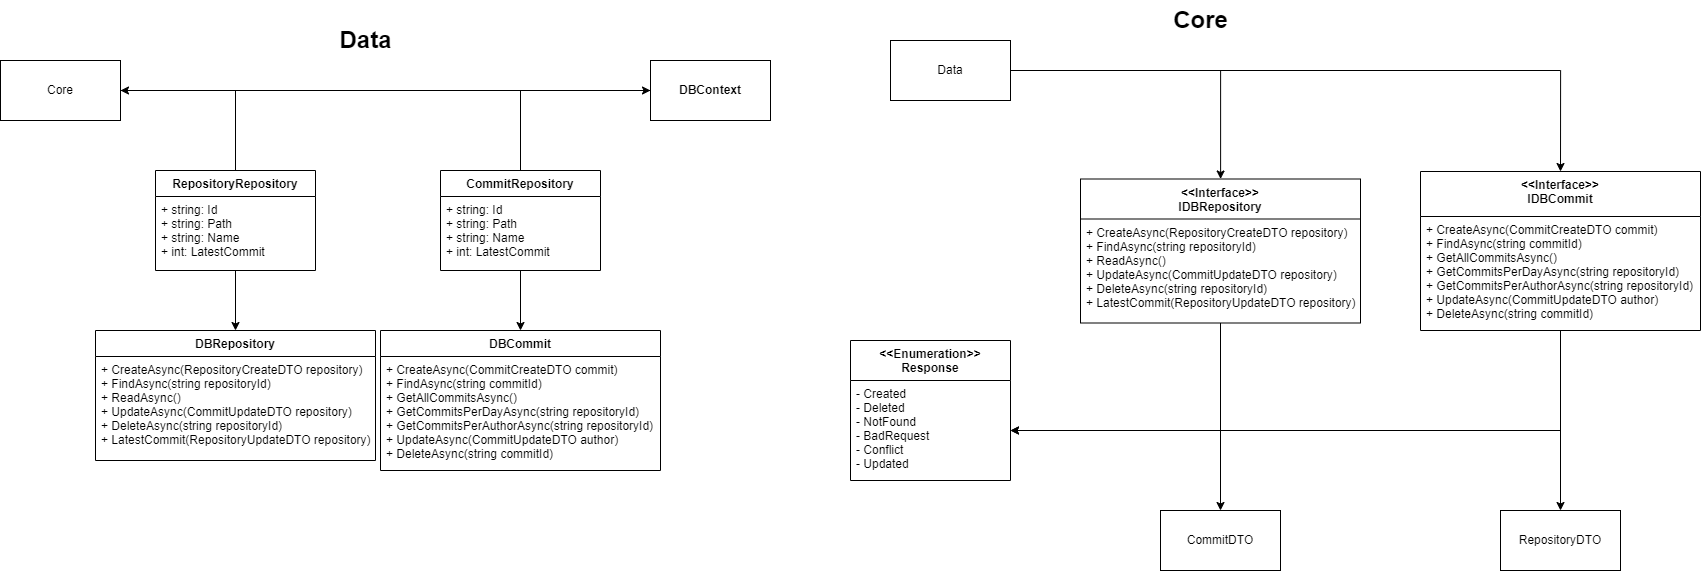

The diagram above was exported from draw.io. Its source (the exported page's mxGraphModel, read from the mxfile embedded in the PNG):
<mxGraphModel dx="2271" dy="1180" grid="1" gridSize="10" guides="1" tooltips="1" connect="1" arrows="1" fold="1" page="1" pageScale="1" pageWidth="850" pageHeight="1100" math="0" shadow="0">
  <root>
    <mxCell id="0" />
    <mxCell id="1" parent="0" />
    <mxCell id="2X5YjAhBRlAV0ff0QsqP-1" value="Core" style="rounded=0;whiteSpace=wrap;html=1;" vertex="1" parent="1">
      <mxGeometry x="30" y="730" width="120" height="60" as="geometry" />
    </mxCell>
    <mxCell id="2X5YjAhBRlAV0ff0QsqP-2" value="Data" style="text;strokeColor=none;fillColor=none;html=1;fontSize=24;fontStyle=1;verticalAlign=middle;align=center;" vertex="1" parent="1">
      <mxGeometry x="345" y="690" width="100" height="40" as="geometry" />
    </mxCell>
    <mxCell id="2X5YjAhBRlAV0ff0QsqP-3" value="&lt;b&gt;DBContext&lt;/b&gt;" style="rounded=0;whiteSpace=wrap;html=1;" vertex="1" parent="1">
      <mxGeometry x="680" y="730" width="120" height="60" as="geometry" />
    </mxCell>
    <mxCell id="2X5YjAhBRlAV0ff0QsqP-4" value="DBCommit" style="swimlane;fontStyle=1;align=center;verticalAlign=top;childLayout=stackLayout;horizontal=1;startSize=26;horizontalStack=0;resizeParent=1;resizeParentMax=0;resizeLast=0;collapsible=1;marginBottom=0;" vertex="1" parent="1">
      <mxGeometry x="410" y="1000" width="280" height="140" as="geometry" />
    </mxCell>
    <mxCell id="2X5YjAhBRlAV0ff0QsqP-5" value="+ CreateAsync(CommitCreateDTO commit)&#10;+ FindAsync(string commitId)&#10;+ GetAllCommitsAsync()&#10;+ GetCommitsPerDayAsync(string repositoryId)&#10;+ GetCommitsPerAuthorAsync(string repositoryId)&#10;+ UpdateAsync(CommitUpdateDTO author)&#10;+ DeleteAsync(string commitId)" style="text;strokeColor=none;fillColor=none;align=left;verticalAlign=top;spacingLeft=4;spacingRight=4;overflow=hidden;rotatable=0;points=[[0,0.5],[1,0.5]];portConstraint=eastwest;" vertex="1" parent="2X5YjAhBRlAV0ff0QsqP-4">
      <mxGeometry y="26" width="280" height="114" as="geometry" />
    </mxCell>
    <mxCell id="2X5YjAhBRlAV0ff0QsqP-6" value="RepositoryRepository" style="swimlane;fontStyle=1;align=center;verticalAlign=top;childLayout=stackLayout;horizontal=1;startSize=26;horizontalStack=0;resizeParent=1;resizeParentMax=0;resizeLast=0;collapsible=1;marginBottom=0;" vertex="1" parent="1">
      <mxGeometry x="185" y="840" width="160" height="100" as="geometry" />
    </mxCell>
    <mxCell id="2X5YjAhBRlAV0ff0QsqP-7" value="+ string: Id&#10;+ string: Path&#10;+ string: Name&#10;+ int: LatestCommit" style="text;strokeColor=none;fillColor=none;align=left;verticalAlign=top;spacingLeft=4;spacingRight=4;overflow=hidden;rotatable=0;points=[[0,0.5],[1,0.5]];portConstraint=eastwest;" vertex="1" parent="2X5YjAhBRlAV0ff0QsqP-6">
      <mxGeometry y="26" width="160" height="74" as="geometry" />
    </mxCell>
    <mxCell id="2X5YjAhBRlAV0ff0QsqP-8" value="CommitRepository" style="swimlane;fontStyle=1;align=center;verticalAlign=top;childLayout=stackLayout;horizontal=1;startSize=26;horizontalStack=0;resizeParent=1;resizeParentMax=0;resizeLast=0;collapsible=1;marginBottom=0;" vertex="1" parent="1">
      <mxGeometry x="470" y="840" width="160" height="100" as="geometry" />
    </mxCell>
    <mxCell id="2X5YjAhBRlAV0ff0QsqP-9" value="+ string: Id&#10;+ string: Path&#10;+ string: Name&#10;+ int: LatestCommit" style="text;strokeColor=none;fillColor=none;align=left;verticalAlign=top;spacingLeft=4;spacingRight=4;overflow=hidden;rotatable=0;points=[[0,0.5],[1,0.5]];portConstraint=eastwest;" vertex="1" parent="2X5YjAhBRlAV0ff0QsqP-8">
      <mxGeometry y="26" width="160" height="74" as="geometry" />
    </mxCell>
    <mxCell id="2X5YjAhBRlAV0ff0QsqP-10" value="" style="endArrow=classic;startArrow=classic;html=1;rounded=0;entryX=0;entryY=0.5;entryDx=0;entryDy=0;exitX=1;exitY=0.5;exitDx=0;exitDy=0;" edge="1" parent="1" source="2X5YjAhBRlAV0ff0QsqP-1" target="2X5YjAhBRlAV0ff0QsqP-3">
      <mxGeometry width="50" height="50" relative="1" as="geometry">
        <mxPoint x="370" y="1090" as="sourcePoint" />
        <mxPoint x="420" y="1040" as="targetPoint" />
      </mxGeometry>
    </mxCell>
    <mxCell id="2X5YjAhBRlAV0ff0QsqP-11" value="" style="endArrow=none;html=1;rounded=0;entryX=1;entryY=0.5;entryDx=0;entryDy=0;exitX=0.5;exitY=0;exitDx=0;exitDy=0;" edge="1" parent="1" source="2X5YjAhBRlAV0ff0QsqP-6" target="2X5YjAhBRlAV0ff0QsqP-1">
      <mxGeometry width="50" height="50" relative="1" as="geometry">
        <mxPoint x="370" y="1090" as="sourcePoint" />
        <mxPoint x="420" y="1040" as="targetPoint" />
        <Array as="points">
          <mxPoint x="265" y="760" />
        </Array>
      </mxGeometry>
    </mxCell>
    <mxCell id="2X5YjAhBRlAV0ff0QsqP-12" value="" style="endArrow=none;html=1;rounded=0;entryX=0;entryY=0.5;entryDx=0;entryDy=0;exitX=0.5;exitY=0;exitDx=0;exitDy=0;" edge="1" parent="1" source="2X5YjAhBRlAV0ff0QsqP-8" target="2X5YjAhBRlAV0ff0QsqP-3">
      <mxGeometry width="50" height="50" relative="1" as="geometry">
        <mxPoint x="275" y="850" as="sourcePoint" />
        <mxPoint x="160" y="770" as="targetPoint" />
        <Array as="points">
          <mxPoint x="550" y="760" />
        </Array>
      </mxGeometry>
    </mxCell>
    <mxCell id="2X5YjAhBRlAV0ff0QsqP-13" value="" style="endArrow=classic;html=1;rounded=0;entryX=0.5;entryY=0;entryDx=0;entryDy=0;" edge="1" parent="1" source="2X5YjAhBRlAV0ff0QsqP-6">
      <mxGeometry width="50" height="50" relative="1" as="geometry">
        <mxPoint x="370" y="1090" as="sourcePoint" />
        <mxPoint x="265" y="1000.0000000000005" as="targetPoint" />
      </mxGeometry>
    </mxCell>
    <mxCell id="2X5YjAhBRlAV0ff0QsqP-14" value="" style="endArrow=classic;html=1;rounded=0;entryX=0.5;entryY=0;entryDx=0;entryDy=0;" edge="1" parent="1" source="2X5YjAhBRlAV0ff0QsqP-8" target="2X5YjAhBRlAV0ff0QsqP-4">
      <mxGeometry width="50" height="50" relative="1" as="geometry">
        <mxPoint x="275" y="950" as="sourcePoint" />
        <mxPoint x="275" y="1010" as="targetPoint" />
      </mxGeometry>
    </mxCell>
    <mxCell id="2X5YjAhBRlAV0ff0QsqP-15" value="DBRepository" style="swimlane;fontStyle=1;align=center;verticalAlign=top;childLayout=stackLayout;horizontal=1;startSize=26;horizontalStack=0;resizeParent=1;resizeParentMax=0;resizeLast=0;collapsible=1;marginBottom=0;" vertex="1" parent="1">
      <mxGeometry x="125" y="1000" width="280" height="130" as="geometry" />
    </mxCell>
    <mxCell id="2X5YjAhBRlAV0ff0QsqP-16" value="+ CreateAsync(RepositoryCreateDTO repository)&#10;+ FindAsync(string repositoryId)&#10;+ ReadAsync()&#10;+ UpdateAsync(CommitUpdateDTO repository)&#10;+ DeleteAsync(string repositoryId)&#10;+ LatestCommit(RepositoryUpdateDTO repository)" style="text;strokeColor=none;fillColor=none;align=left;verticalAlign=top;spacingLeft=4;spacingRight=4;overflow=hidden;rotatable=0;points=[[0,0.5],[1,0.5]];portConstraint=eastwest;" vertex="1" parent="2X5YjAhBRlAV0ff0QsqP-15">
      <mxGeometry y="26" width="280" height="104" as="geometry" />
    </mxCell>
    <mxCell id="2X5YjAhBRlAV0ff0QsqP-17" value="&lt;&lt;Enumeration&gt;&gt;&#10;Response" style="swimlane;fontStyle=1;align=center;verticalAlign=top;childLayout=stackLayout;horizontal=1;startSize=40;horizontalStack=0;resizeParent=1;resizeParentMax=0;resizeLast=0;collapsible=1;marginBottom=0;" vertex="1" parent="1">
      <mxGeometry x="880" y="1010" width="160" height="140" as="geometry" />
    </mxCell>
    <mxCell id="2X5YjAhBRlAV0ff0QsqP-18" value="- Created&#10;- Deleted&#10;- NotFound&#10;- BadRequest&#10;- Conflict&#10;- Updated" style="text;strokeColor=none;fillColor=none;align=left;verticalAlign=top;spacingLeft=4;spacingRight=4;overflow=hidden;rotatable=0;points=[[0,0.5],[1,0.5]];portConstraint=eastwest;" vertex="1" parent="2X5YjAhBRlAV0ff0QsqP-17">
      <mxGeometry y="40" width="160" height="100" as="geometry" />
    </mxCell>
    <mxCell id="2X5YjAhBRlAV0ff0QsqP-19" style="edgeStyle=orthogonalEdgeStyle;rounded=0;orthogonalLoop=1;jettySize=auto;html=1;" edge="1" parent="1" source="2X5YjAhBRlAV0ff0QsqP-21" target="2X5YjAhBRlAV0ff0QsqP-24">
      <mxGeometry relative="1" as="geometry" />
    </mxCell>
    <mxCell id="2X5YjAhBRlAV0ff0QsqP-20" style="edgeStyle=orthogonalEdgeStyle;rounded=0;orthogonalLoop=1;jettySize=auto;html=1;entryX=0.5;entryY=0;entryDx=0;entryDy=0;" edge="1" parent="1" source="2X5YjAhBRlAV0ff0QsqP-21" target="2X5YjAhBRlAV0ff0QsqP-26">
      <mxGeometry relative="1" as="geometry" />
    </mxCell>
    <mxCell id="2X5YjAhBRlAV0ff0QsqP-21" value="Data" style="rounded=0;whiteSpace=wrap;html=1;" vertex="1" parent="1">
      <mxGeometry x="920" y="710" width="120" height="60" as="geometry" />
    </mxCell>
    <mxCell id="2X5YjAhBRlAV0ff0QsqP-22" value="Core" style="text;strokeColor=none;fillColor=none;html=1;fontSize=24;fontStyle=1;verticalAlign=middle;align=center;" vertex="1" parent="1">
      <mxGeometry x="1180" y="670" width="100" height="40" as="geometry" />
    </mxCell>
    <mxCell id="2X5YjAhBRlAV0ff0QsqP-23" style="edgeStyle=orthogonalEdgeStyle;rounded=0;orthogonalLoop=1;jettySize=auto;html=1;entryX=0.5;entryY=0;entryDx=0;entryDy=0;" edge="1" parent="1" source="2X5YjAhBRlAV0ff0QsqP-24" target="2X5YjAhBRlAV0ff0QsqP-28">
      <mxGeometry relative="1" as="geometry" />
    </mxCell>
    <mxCell id="2X5YjAhBRlAV0ff0QsqP-24" value="&lt;&lt;Interface&gt;&gt;&#10;IDBRepository" style="swimlane;fontStyle=1;align=center;verticalAlign=top;childLayout=stackLayout;horizontal=1;startSize=40;horizontalStack=0;resizeParent=1;resizeParentMax=0;resizeLast=0;collapsible=1;marginBottom=0;" vertex="1" parent="1">
      <mxGeometry x="1110" y="848.5" width="280" height="144" as="geometry" />
    </mxCell>
    <mxCell id="2X5YjAhBRlAV0ff0QsqP-25" value="+ CreateAsync(RepositoryCreateDTO repository)&#10;+ FindAsync(string repositoryId)&#10;+ ReadAsync()&#10;+ UpdateAsync(CommitUpdateDTO repository)&#10;+ DeleteAsync(string repositoryId)&#10;+ LatestCommit(RepositoryUpdateDTO repository)" style="text;strokeColor=none;fillColor=none;align=left;verticalAlign=top;spacingLeft=4;spacingRight=4;overflow=hidden;rotatable=0;points=[[0,0.5],[1,0.5]];portConstraint=eastwest;" vertex="1" parent="2X5YjAhBRlAV0ff0QsqP-24">
      <mxGeometry y="40" width="280" height="104" as="geometry" />
    </mxCell>
    <mxCell id="2X5YjAhBRlAV0ff0QsqP-26" value="&lt;&lt;Interface&gt;&gt;&#10;IDBCommit" style="swimlane;fontStyle=1;align=center;verticalAlign=top;childLayout=stackLayout;horizontal=1;startSize=45;horizontalStack=0;resizeParent=1;resizeParentMax=0;resizeLast=0;collapsible=1;marginBottom=0;" vertex="1" parent="1">
      <mxGeometry x="1450" y="841" width="280" height="159" as="geometry" />
    </mxCell>
    <mxCell id="2X5YjAhBRlAV0ff0QsqP-27" value="+ CreateAsync(CommitCreateDTO commit)&#10;+ FindAsync(string commitId)&#10;+ GetAllCommitsAsync()&#10;+ GetCommitsPerDayAsync(string repositoryId)&#10;+ GetCommitsPerAuthorAsync(string repositoryId)&#10;+ UpdateAsync(CommitUpdateDTO author)&#10;+ DeleteAsync(string commitId)" style="text;strokeColor=none;fillColor=none;align=left;verticalAlign=top;spacingLeft=4;spacingRight=4;overflow=hidden;rotatable=0;points=[[0,0.5],[1,0.5]];portConstraint=eastwest;" vertex="1" parent="2X5YjAhBRlAV0ff0QsqP-26">
      <mxGeometry y="45" width="280" height="114" as="geometry" />
    </mxCell>
    <mxCell id="2X5YjAhBRlAV0ff0QsqP-28" value="CommitDTO" style="rounded=0;whiteSpace=wrap;html=1;" vertex="1" parent="1">
      <mxGeometry x="1190" y="1180" width="120" height="60" as="geometry" />
    </mxCell>
    <mxCell id="2X5YjAhBRlAV0ff0QsqP-29" value="RepositoryDTO" style="rounded=0;whiteSpace=wrap;html=1;" vertex="1" parent="1">
      <mxGeometry x="1530" y="1180" width="120" height="60" as="geometry" />
    </mxCell>
    <mxCell id="2X5YjAhBRlAV0ff0QsqP-30" style="edgeStyle=orthogonalEdgeStyle;rounded=0;orthogonalLoop=1;jettySize=auto;html=1;entryX=0.5;entryY=0;entryDx=0;entryDy=0;" edge="1" parent="1" source="2X5YjAhBRlAV0ff0QsqP-26" target="2X5YjAhBRlAV0ff0QsqP-29">
      <mxGeometry relative="1" as="geometry">
        <mxPoint x="1580" y="1050" as="sourcePoint" />
        <mxPoint x="1260" y="1142.5" as="targetPoint" />
        <Array as="points" />
      </mxGeometry>
    </mxCell>
    <mxCell id="2X5YjAhBRlAV0ff0QsqP-31" value="" style="endArrow=classic;html=1;rounded=0;entryX=1;entryY=0.5;entryDx=0;entryDy=0;" edge="1" parent="1" source="2X5YjAhBRlAV0ff0QsqP-24" target="2X5YjAhBRlAV0ff0QsqP-18">
      <mxGeometry width="50" height="50" relative="1" as="geometry">
        <mxPoint x="1190" y="1050" as="sourcePoint" />
        <mxPoint x="1240" y="1000" as="targetPoint" />
        <Array as="points">
          <mxPoint x="1250" y="1100" />
        </Array>
      </mxGeometry>
    </mxCell>
    <mxCell id="2X5YjAhBRlAV0ff0QsqP-32" value="" style="endArrow=classic;html=1;rounded=0;entryX=1;entryY=0.5;entryDx=0;entryDy=0;" edge="1" parent="1" source="2X5YjAhBRlAV0ff0QsqP-26" target="2X5YjAhBRlAV0ff0QsqP-18">
      <mxGeometry width="50" height="50" relative="1" as="geometry">
        <mxPoint x="1190" y="1050" as="sourcePoint" />
        <mxPoint x="1240" y="1000" as="targetPoint" />
        <Array as="points">
          <mxPoint x="1590" y="1100" />
        </Array>
      </mxGeometry>
    </mxCell>
  </root>
</mxGraphModel>